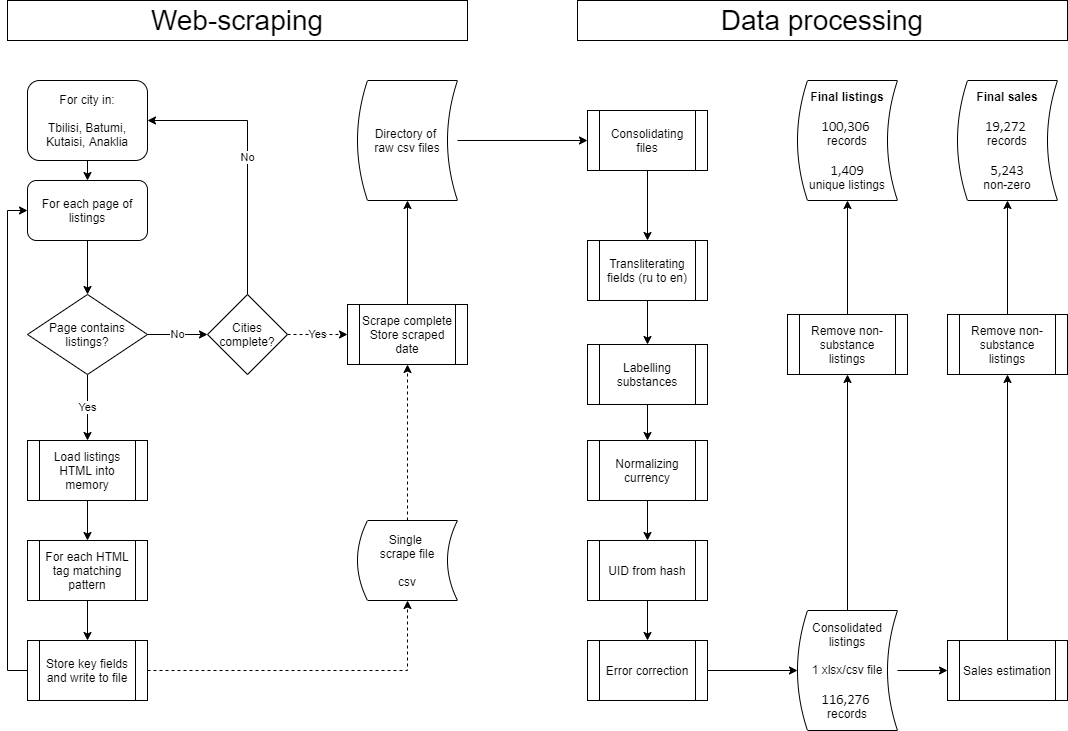

The diagram above was exported from draw.io. Its source (the exported page's mxGraphModel, read from the mxfile embedded in the PNG):
<mxGraphModel dx="1022" dy="635" grid="1" gridSize="10" guides="1" tooltips="1" connect="1" arrows="1" fold="1" page="1" pageScale="1" pageWidth="1169" pageHeight="827" math="0" shadow="0">
  <root>
    <mxCell id="0" />
    <mxCell id="1" parent="0" />
    <mxCell id="2" value="&lt;font style=&quot;font-size: 28px&quot;&gt;Web-scraping&lt;/font&gt;" style="rounded=0;whiteSpace=wrap;html=1;" parent="1" vertex="1">
      <mxGeometry x="60" y="40" width="460" height="40" as="geometry" />
    </mxCell>
    <mxCell id="14" style="edgeStyle=orthogonalEdgeStyle;rounded=0;orthogonalLoop=1;jettySize=auto;html=1;exitX=0.5;exitY=1;exitDx=0;exitDy=0;entryX=0.5;entryY=0;entryDx=0;entryDy=0;" parent="1" source="6" target="8" edge="1">
      <mxGeometry relative="1" as="geometry" />
    </mxCell>
    <mxCell id="6" value="Consolidating files" style="shape=process;whiteSpace=wrap;html=1;backgroundOutline=1;" parent="1" vertex="1">
      <mxGeometry x="640" y="150" width="120" height="60" as="geometry" />
    </mxCell>
    <mxCell id="15" style="edgeStyle=orthogonalEdgeStyle;rounded=0;orthogonalLoop=1;jettySize=auto;html=1;exitX=0.5;exitY=1;exitDx=0;exitDy=0;entryX=0.5;entryY=0;entryDx=0;entryDy=0;" parent="1" source="8" target="9" edge="1">
      <mxGeometry relative="1" as="geometry" />
    </mxCell>
    <mxCell id="8" value="Transliterating fields (ru to en)" style="shape=process;whiteSpace=wrap;html=1;backgroundOutline=1;" parent="1" vertex="1">
      <mxGeometry x="640" y="280" width="120" height="60" as="geometry" />
    </mxCell>
    <mxCell id="16" style="edgeStyle=orthogonalEdgeStyle;rounded=0;orthogonalLoop=1;jettySize=auto;html=1;exitX=0.5;exitY=1;exitDx=0;exitDy=0;entryX=0.5;entryY=0;entryDx=0;entryDy=0;" parent="1" source="9" target="10" edge="1">
      <mxGeometry relative="1" as="geometry" />
    </mxCell>
    <mxCell id="9" value="Labelling substances" style="shape=process;whiteSpace=wrap;html=1;backgroundOutline=1;" parent="1" vertex="1">
      <mxGeometry x="640" y="384" width="120" height="60" as="geometry" />
    </mxCell>
    <mxCell id="17" style="edgeStyle=orthogonalEdgeStyle;rounded=0;orthogonalLoop=1;jettySize=auto;html=1;exitX=0.5;exitY=1;exitDx=0;exitDy=0;entryX=0.5;entryY=0;entryDx=0;entryDy=0;" parent="1" source="10" target="11" edge="1">
      <mxGeometry relative="1" as="geometry" />
    </mxCell>
    <mxCell id="10" value="Normalizing currency" style="shape=process;whiteSpace=wrap;html=1;backgroundOutline=1;" parent="1" vertex="1">
      <mxGeometry x="640" y="480" width="120" height="60" as="geometry" />
    </mxCell>
    <mxCell id="18" style="edgeStyle=orthogonalEdgeStyle;rounded=0;orthogonalLoop=1;jettySize=auto;html=1;exitX=0.5;exitY=1;exitDx=0;exitDy=0;entryX=0.5;entryY=0;entryDx=0;entryDy=0;" parent="1" source="11" target="12" edge="1">
      <mxGeometry relative="1" as="geometry" />
    </mxCell>
    <mxCell id="11" value="UID from hash" style="shape=process;whiteSpace=wrap;html=1;backgroundOutline=1;" parent="1" vertex="1">
      <mxGeometry x="640" y="580" width="120" height="60" as="geometry" />
    </mxCell>
    <mxCell id="67" style="edgeStyle=orthogonalEdgeStyle;rounded=0;jumpStyle=none;orthogonalLoop=1;jettySize=auto;html=1;exitX=1;exitY=0.5;exitDx=0;exitDy=0;entryX=0;entryY=0.5;entryDx=0;entryDy=0;" parent="1" source="12" target="59" edge="1">
      <mxGeometry relative="1" as="geometry" />
    </mxCell>
    <mxCell id="12" value="Error correction" style="shape=process;whiteSpace=wrap;html=1;backgroundOutline=1;" parent="1" vertex="1">
      <mxGeometry x="640" y="680" width="120" height="60" as="geometry" />
    </mxCell>
    <mxCell id="40" style="edgeStyle=orthogonalEdgeStyle;rounded=0;orthogonalLoop=1;jettySize=auto;html=1;exitX=0.5;exitY=1;exitDx=0;exitDy=0;entryX=0.5;entryY=0;entryDx=0;entryDy=0;" parent="1" source="24" target="26" edge="1">
      <mxGeometry relative="1" as="geometry" />
    </mxCell>
    <mxCell id="24" value="For city in:&lt;br&gt;&lt;br&gt;Tbilisi, Batumi, Kutaisi, Anaklia" style="rounded=1;whiteSpace=wrap;html=1;" parent="1" vertex="1">
      <mxGeometry x="80" y="120" width="120" height="80" as="geometry" />
    </mxCell>
    <mxCell id="29" style="edgeStyle=orthogonalEdgeStyle;rounded=0;orthogonalLoop=1;jettySize=auto;html=1;exitX=0.5;exitY=1;exitDx=0;exitDy=0;entryX=0.5;entryY=0;entryDx=0;entryDy=0;" parent="1" source="25" target="27" edge="1">
      <mxGeometry relative="1" as="geometry" />
    </mxCell>
    <mxCell id="25" value="Load listings HTML into memory" style="shape=process;whiteSpace=wrap;html=1;backgroundOutline=1;" parent="1" vertex="1">
      <mxGeometry x="80" y="480" width="120" height="60" as="geometry" />
    </mxCell>
    <mxCell id="35" style="edgeStyle=orthogonalEdgeStyle;rounded=0;orthogonalLoop=1;jettySize=auto;html=1;exitX=0.5;exitY=1;exitDx=0;exitDy=0;entryX=0.5;entryY=0;entryDx=0;entryDy=0;" parent="1" source="26" target="31" edge="1">
      <mxGeometry relative="1" as="geometry" />
    </mxCell>
    <mxCell id="26" value="For each page of listings" style="rounded=1;whiteSpace=wrap;html=1;" parent="1" vertex="1">
      <mxGeometry x="80" y="220" width="120" height="60" as="geometry" />
    </mxCell>
    <mxCell id="30" style="edgeStyle=orthogonalEdgeStyle;rounded=0;orthogonalLoop=1;jettySize=auto;html=1;exitX=0.5;exitY=1;exitDx=0;exitDy=0;entryX=0.5;entryY=0;entryDx=0;entryDy=0;" parent="1" source="27" target="28" edge="1">
      <mxGeometry relative="1" as="geometry" />
    </mxCell>
    <mxCell id="27" value="For each HTML tag matching pattern" style="shape=process;whiteSpace=wrap;html=1;backgroundOutline=1;" parent="1" vertex="1">
      <mxGeometry x="80" y="580" width="120" height="60" as="geometry" />
    </mxCell>
    <mxCell id="33" style="edgeStyle=orthogonalEdgeStyle;rounded=0;orthogonalLoop=1;jettySize=auto;html=1;exitX=1;exitY=0.5;exitDx=0;exitDy=0;entryX=0.5;entryY=1;entryDx=0;entryDy=0;dashed=1;" parent="1" source="28" target="32" edge="1">
      <mxGeometry relative="1" as="geometry" />
    </mxCell>
    <mxCell id="41" style="edgeStyle=orthogonalEdgeStyle;rounded=0;orthogonalLoop=1;jettySize=auto;html=1;exitX=0;exitY=0.5;exitDx=0;exitDy=0;entryX=0;entryY=0.5;entryDx=0;entryDy=0;" parent="1" source="28" target="26" edge="1">
      <mxGeometry relative="1" as="geometry" />
    </mxCell>
    <mxCell id="28" value="Store key fields and write to file" style="shape=process;whiteSpace=wrap;html=1;backgroundOutline=1;" parent="1" vertex="1">
      <mxGeometry x="80" y="680" width="120" height="60" as="geometry" />
    </mxCell>
    <mxCell id="37" value="Yes" style="edgeStyle=orthogonalEdgeStyle;rounded=0;orthogonalLoop=1;jettySize=auto;html=1;exitX=0.5;exitY=1;exitDx=0;exitDy=0;entryX=0.5;entryY=0;entryDx=0;entryDy=0;" parent="1" source="31" target="25" edge="1">
      <mxGeometry relative="1" as="geometry" />
    </mxCell>
    <mxCell id="54" value="No" style="edgeStyle=orthogonalEdgeStyle;rounded=0;orthogonalLoop=1;jettySize=auto;html=1;exitX=1;exitY=0.5;exitDx=0;exitDy=0;entryX=0;entryY=0.5;entryDx=0;entryDy=0;" parent="1" source="31" target="46" edge="1">
      <mxGeometry relative="1" as="geometry" />
    </mxCell>
    <mxCell id="31" value="Page contains listings?" style="rhombus;whiteSpace=wrap;html=1;rounded=0;" parent="1" vertex="1">
      <mxGeometry x="80" y="334" width="120" height="80" as="geometry" />
    </mxCell>
    <mxCell id="52" style="edgeStyle=orthogonalEdgeStyle;rounded=0;orthogonalLoop=1;jettySize=auto;html=1;exitX=0.5;exitY=0;exitDx=0;exitDy=0;entryX=0.5;entryY=1;entryDx=0;entryDy=0;dashed=1;" parent="1" source="32" target="51" edge="1">
      <mxGeometry relative="1" as="geometry" />
    </mxCell>
    <mxCell id="32" value="Single &lt;br&gt;scrape file&lt;br&gt;&lt;br&gt;csv" style="shape=dataStorage;whiteSpace=wrap;html=1;rounded=0;" parent="1" vertex="1">
      <mxGeometry x="410" y="560" width="100" height="80" as="geometry" />
    </mxCell>
    <mxCell id="71" style="edgeStyle=orthogonalEdgeStyle;rounded=0;jumpStyle=none;orthogonalLoop=1;jettySize=auto;html=1;exitX=1;exitY=0.5;exitDx=0;exitDy=0;entryX=0;entryY=0.5;entryDx=0;entryDy=0;" parent="1" source="34" target="6" edge="1">
      <mxGeometry relative="1" as="geometry" />
    </mxCell>
    <mxCell id="34" value="Directory of &lt;br&gt;raw csv files" style="shape=dataStorage;whiteSpace=wrap;html=1;rounded=0;" parent="1" vertex="1">
      <mxGeometry x="410" y="120" width="100" height="120" as="geometry" />
    </mxCell>
    <mxCell id="47" value="No" style="edgeStyle=orthogonalEdgeStyle;rounded=0;orthogonalLoop=1;jettySize=auto;html=1;exitX=0.5;exitY=0;exitDx=0;exitDy=0;entryX=1;entryY=0.5;entryDx=0;entryDy=0;" parent="1" source="46" target="24" edge="1">
      <mxGeometry relative="1" as="geometry" />
    </mxCell>
    <mxCell id="55" value="Yes" style="edgeStyle=orthogonalEdgeStyle;rounded=0;orthogonalLoop=1;jettySize=auto;html=1;exitX=1;exitY=0.5;exitDx=0;exitDy=0;entryX=0;entryY=0.5;entryDx=0;entryDy=0;dashed=1;" parent="1" source="46" target="51" edge="1">
      <mxGeometry relative="1" as="geometry" />
    </mxCell>
    <mxCell id="46" value="Cities complete?" style="rhombus;whiteSpace=wrap;html=1;rounded=0;" parent="1" vertex="1">
      <mxGeometry x="260" y="334" width="80" height="80" as="geometry" />
    </mxCell>
    <mxCell id="53" style="edgeStyle=orthogonalEdgeStyle;rounded=0;orthogonalLoop=1;jettySize=auto;html=1;exitX=0.5;exitY=0;exitDx=0;exitDy=0;entryX=0.5;entryY=1;entryDx=0;entryDy=0;" parent="1" source="51" target="34" edge="1">
      <mxGeometry relative="1" as="geometry" />
    </mxCell>
    <mxCell id="51" value="Scrape complete&lt;br&gt;Store scraped date" style="shape=process;whiteSpace=wrap;html=1;backgroundOutline=1;" parent="1" vertex="1">
      <mxGeometry x="400" y="344" width="120" height="60" as="geometry" />
    </mxCell>
    <mxCell id="57" value="&lt;font style=&quot;font-size: 28px&quot;&gt;Data processing&lt;/font&gt;" style="rounded=0;whiteSpace=wrap;html=1;" parent="1" vertex="1">
      <mxGeometry x="630" y="40" width="490" height="40" as="geometry" />
    </mxCell>
    <mxCell id="70" style="edgeStyle=orthogonalEdgeStyle;rounded=0;jumpStyle=none;orthogonalLoop=1;jettySize=auto;html=1;exitX=1;exitY=0.5;exitDx=0;exitDy=0;entryX=0;entryY=0.5;entryDx=0;entryDy=0;" parent="1" source="59" target="60" edge="1">
      <mxGeometry relative="1" as="geometry" />
    </mxCell>
    <mxCell id="78" value="" style="edgeStyle=orthogonalEdgeStyle;rounded=0;jumpStyle=none;orthogonalLoop=1;jettySize=auto;html=1;entryX=0.5;entryY=1;entryDx=0;entryDy=0;" parent="1" source="59" target="79" edge="1">
      <mxGeometry relative="1" as="geometry">
        <mxPoint x="890" y="570" as="targetPoint" />
      </mxGeometry>
    </mxCell>
    <mxCell id="59" value="&lt;span&gt;Consolidated listings&lt;/span&gt;&lt;br&gt;&lt;br&gt;&lt;span&gt;1 xlsx/csv file&lt;/span&gt;&lt;br&gt;&lt;br&gt;&lt;span lang=&quot;EN-US&quot; style=&quot;font-size: 11.0pt ; line-height: 115% ; font-family: &amp;#34;calibri&amp;#34; , sans-serif&quot;&gt;116,276&lt;/span&gt;&lt;span&gt;&amp;nbsp;&lt;br&gt;records&lt;/span&gt;" style="shape=dataStorage;whiteSpace=wrap;html=1;" parent="1" vertex="1">
      <mxGeometry x="850" y="650" width="100" height="120" as="geometry" />
    </mxCell>
    <mxCell id="76" value="" style="edgeStyle=orthogonalEdgeStyle;rounded=0;jumpStyle=none;orthogonalLoop=1;jettySize=auto;html=1;" parent="1" source="60" target="75" edge="1">
      <mxGeometry relative="1" as="geometry" />
    </mxCell>
    <mxCell id="60" value="Sales estimation" style="shape=process;whiteSpace=wrap;html=1;backgroundOutline=1;" parent="1" vertex="1">
      <mxGeometry x="1000" y="680" width="120" height="60" as="geometry" />
    </mxCell>
    <mxCell id="82" style="edgeStyle=orthogonalEdgeStyle;rounded=0;orthogonalLoop=1;jettySize=auto;html=1;exitX=0.5;exitY=0;exitDx=0;exitDy=0;entryX=0.5;entryY=1;entryDx=0;entryDy=0;" parent="1" source="75" target="81" edge="1">
      <mxGeometry relative="1" as="geometry" />
    </mxCell>
    <mxCell id="75" value="Remove non-substance listings" style="shape=process;whiteSpace=wrap;html=1;backgroundOutline=1;" parent="1" vertex="1">
      <mxGeometry x="1000" y="354" width="120" height="60" as="geometry" />
    </mxCell>
    <mxCell id="83" style="edgeStyle=orthogonalEdgeStyle;rounded=0;orthogonalLoop=1;jettySize=auto;html=1;exitX=0.5;exitY=0;exitDx=0;exitDy=0;entryX=0.5;entryY=1;entryDx=0;entryDy=0;" parent="1" source="79" target="80" edge="1">
      <mxGeometry relative="1" as="geometry" />
    </mxCell>
    <mxCell id="79" value="Remove non-substance listings" style="shape=process;whiteSpace=wrap;html=1;backgroundOutline=1;" parent="1" vertex="1">
      <mxGeometry x="840" y="354" width="120" height="60" as="geometry" />
    </mxCell>
    <mxCell id="80" value="&lt;b&gt;&lt;span&gt;Final listings&lt;/span&gt;&lt;br&gt;&lt;/b&gt;&lt;br&gt;&lt;span lang=&quot;EN-US&quot; style=&quot;font-size: 11.0pt ; line-height: 115% ; font-family: &amp;#34;calibri&amp;#34; , sans-serif&quot;&gt;100,306&lt;/span&gt;&lt;span&gt;&amp;nbsp;&lt;br&gt;records&lt;br&gt;&lt;br&gt;&lt;/span&gt;&lt;span lang=&quot;EN-US&quot; style=&quot;font-size: 11.0pt ; line-height: 115% ; font-family: &amp;#34;calibri&amp;#34; , sans-serif&quot;&gt;1,409&lt;br&gt;&lt;/span&gt;&lt;span&gt;unique listings&lt;br&gt;&lt;/span&gt;" style="shape=dataStorage;whiteSpace=wrap;html=1;" parent="1" vertex="1">
      <mxGeometry x="850" y="120" width="100" height="120" as="geometry" />
    </mxCell>
    <mxCell id="81" value="&lt;span&gt;&lt;b&gt;Final sales&lt;/b&gt;&lt;/span&gt;&lt;br&gt;&lt;br&gt;&lt;span lang=&quot;EN-US&quot; style=&quot;font-size: 11.0pt ; line-height: 115% ; font-family: &amp;#34;calibri&amp;#34; , sans-serif&quot;&gt;19,272&lt;/span&gt;&lt;span&gt;&amp;nbsp;&lt;br&gt;records&lt;br&gt;&lt;br&gt;&lt;/span&gt;&lt;span lang=&quot;EN-US&quot; style=&quot;font-size: 11.0pt ; line-height: 115% ; font-family: &amp;#34;calibri&amp;#34; , sans-serif&quot;&gt;5,243&lt;br&gt;&lt;/span&gt;&lt;span&gt;non-zero&lt;br&gt;&lt;/span&gt;" style="shape=dataStorage;whiteSpace=wrap;html=1;" parent="1" vertex="1">
      <mxGeometry x="1010" y="120" width="100" height="120" as="geometry" />
    </mxCell>
  </root>
</mxGraphModel>